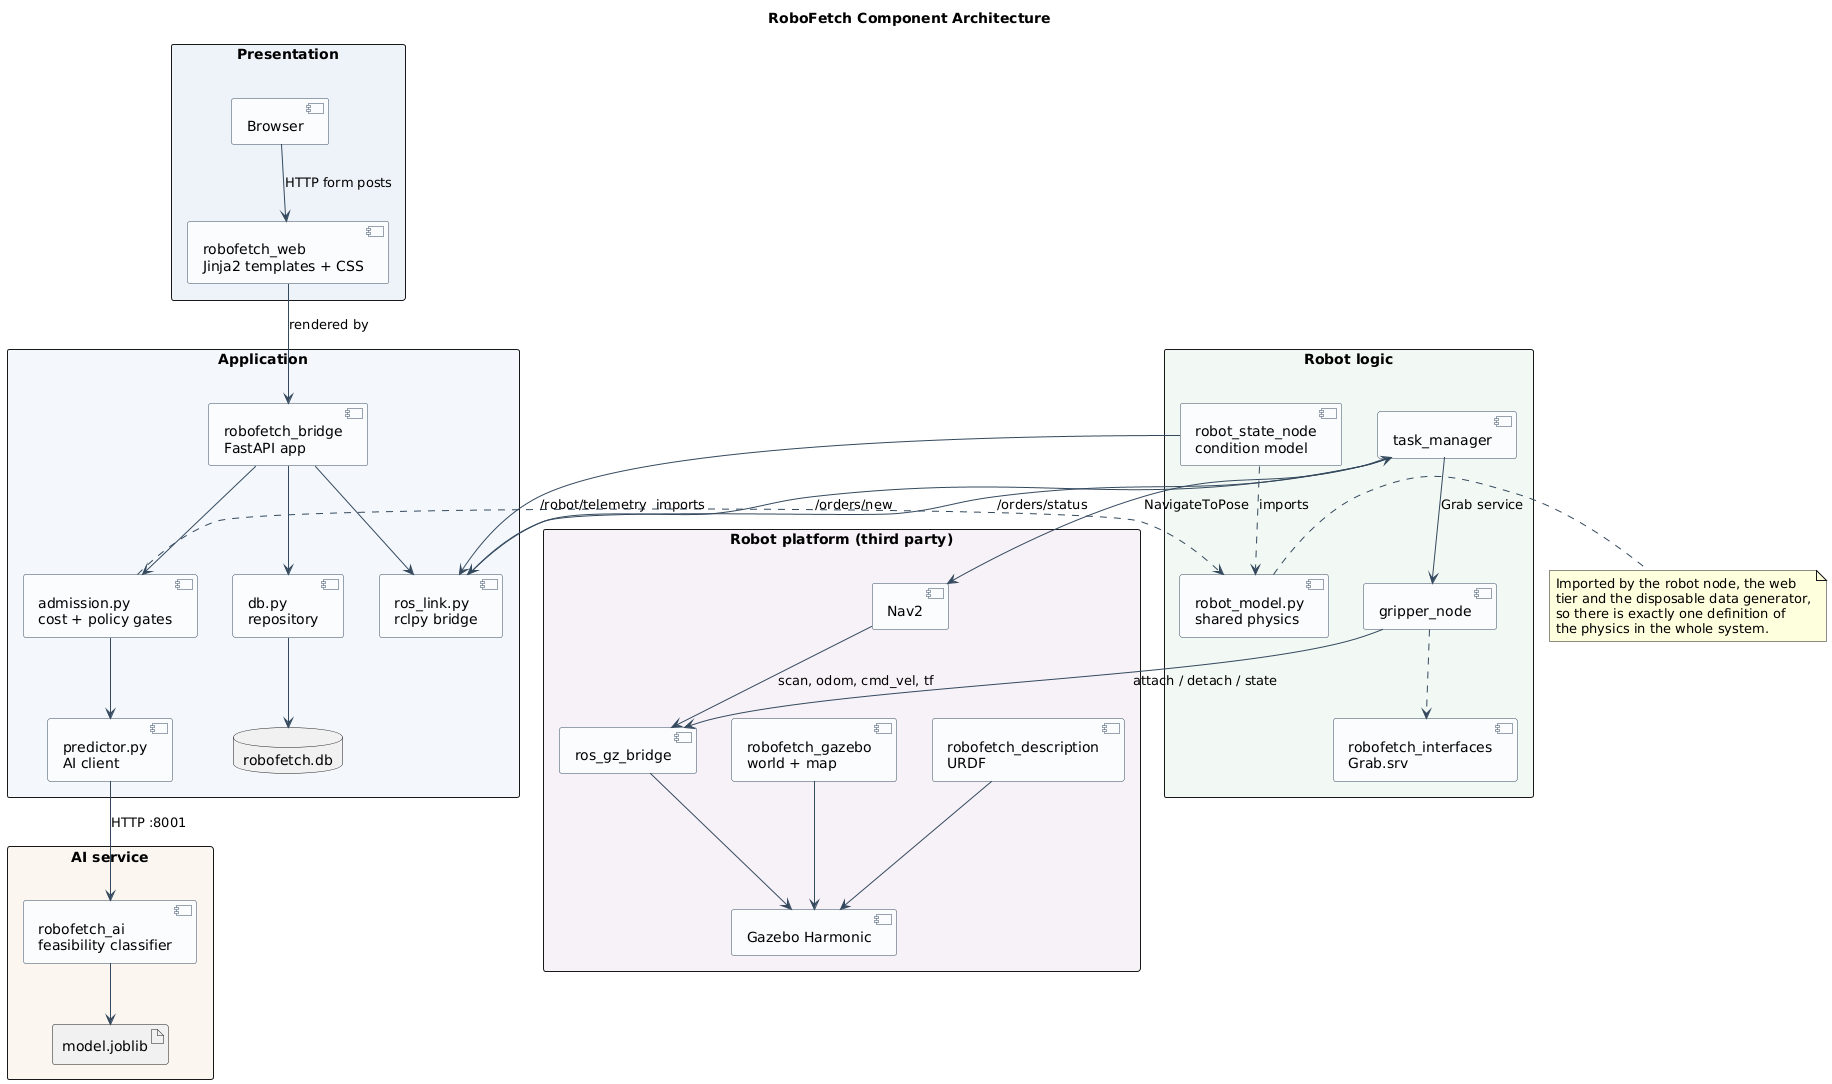

The diagram above was rendered by PlantUML. Its source (embedded in the PNG):
@startuml
skinparam backgroundColor White
skinparam shadowing false
skinparam component {
  BackgroundColor #FBFCFE
  BorderColor #34495E
  ArrowColor #34495E
}
skinparam packageStyle rectangle

title RoboFetch Component Architecture

package "Presentation" #EEF3FA {
  [Browser] as BR
  [robofetch_web\nJinja2 templates + CSS] as WEB
}

package "Application" #F4F7FB {
  [robofetch_bridge\nFastAPI app] as APP
  [admission.py\ncost + policy gates] as ADM
  [db.py\nrepository] as DB
  [predictor.py\nAI client] as PRED
  [ros_link.py\nrclpy bridge] as LINK
  database "robofetch.db" as SQLITE
}

package "AI service" #FBF6F0 {
  [robofetch_ai\nfeasibility classifier] as AI
  artifact "model.joblib" as MODEL
}

package "Robot logic" #F2F8F3 {
  [task_manager] as TM
  [robot_state_node\ncondition model] as RSN
  [gripper_node] as GN
  [robot_model.py\nshared physics] as RM
  [robofetch_interfaces\nGrab.srv] as IFACE
}

package "Robot platform (third party)" #F7F2F7 {
  [Nav2] as NAV
  [Gazebo Harmonic] as GZ
  [ros_gz_bridge] as BRIDGE
  [robofetch_description\nURDF] as URDF
  [robofetch_gazebo\nworld + map] as WORLD
}

BR --> WEB : HTTP form posts
WEB --> APP : rendered by
APP --> ADM
APP --> DB
APP --> LINK
ADM --> PRED
ADM ..> RM : imports
DB --> SQLITE
PRED --> AI : HTTP :8001
AI --> MODEL

LINK --> TM : /orders/new
TM --> LINK : /orders/status
RSN --> LINK : /robot/telemetry
RSN ..> RM : imports
TM --> GN : Grab service
GN ..> IFACE
TM --> NAV : NavigateToPose
GN --> BRIDGE : attach / detach / state
NAV --> BRIDGE : scan, odom, cmd_vel, tf
BRIDGE --> GZ
URDF --> GZ
WORLD --> GZ

note right of RM
  Imported by the robot node, the web
  tier and the disposable data generator,
  so there is exactly one definition of
  the physics in the whole system.
end note

@enduml